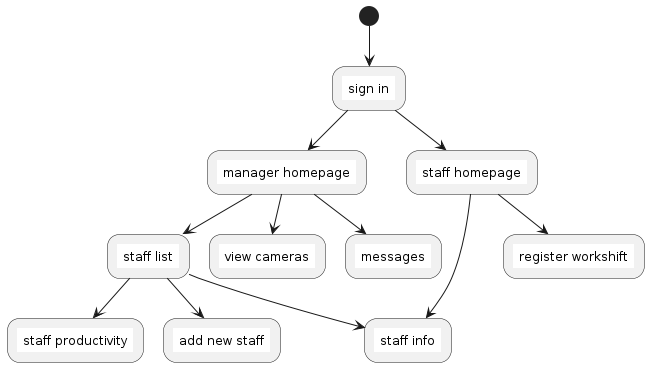

The diagram above was rendered by PlantUML. Its source (embedded in the PNG):
@startuml

!unquoted procedure SALT($x)
"{{
salt
%invoke_procedure("_"+$x)
}}" as $x
!endprocedure

!procedure _signin()
{
    sign in
}
!endprocedure

!procedure _manager_homepage()
{
    manager homepage
}
!endprocedure

!procedure _staff_homepage()
{
    staff homepage
}
!endprocedure

!procedure _staff_list()
{
    staff list
}
!endprocedure

!procedure _view_cameras()
{
    view cameras
}
!endprocedure

!procedure _view_weekly_schedule()
{
    view weekly schedule
}
!endprocedure

!procedure _messages()
{
    messages
}
!endprocedure

!procedure _staff_info()
{
    staff info
}
!endprocedure

!procedure _staff_productivity()
{
    staff productivity
}
!endprocedure

!procedure _register_workshift()
{
    register workshift
}
!endprocedure

!procedure _add_new_staff()
{
    add new staff
}
!endprocedure

(*) --> SALT(signin)
signin --> SALT(manager_homepage)
signin --> SALT(staff_homepage)
manager_homepage --> SALT(staff_list)
manager_homepage --> SALT(view_cameras)
manager_homepage --> SALT(messages)
staff_list --> SALT(staff_info)
staff_list --> SALT(staff_productivity)
staff_list --> SALT(add_new_staff)
staff_homepage --> SALT(staff_info)
staff_homepage --> SALT(register_workshift)
@enduml